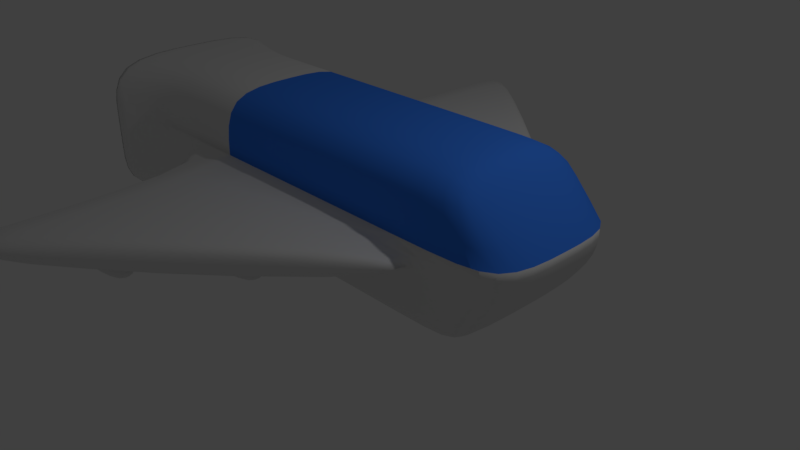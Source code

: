 # Source: rocketship.blend  (saved by Blender 2.78.0; exported with 4.5.12 LTS)
import bpy
from mathutils import Matrix  # noqa: F401  (used for matrix-valued properties, if any)

bpy.ops.wm.read_factory_settings(use_empty=True)
scene = bpy.context.scene
scene.name = 'Scene'

# ---- collections
col_collection_1 = bpy.data.collections.new('Collection 1'); scene.collection.children.link(col_collection_1)

# ---- materials (node trees are filled in below, after node groups)
mat_material = bpy.data.materials.new('Material')
mat_material.alpha_threshold = 0.0
mat_material.use_transparent_shadow = False
mat_material.roughness = 0.5
mat_material.line_color = (0.0, 0.0, 0.0, 1.0)
mat_material_001 = bpy.data.materials.new('Material.001')
mat_material_001.alpha_threshold = 0.0
mat_material_001.use_transparent_shadow = False
mat_material_001.diffuse_color = (0.04935, 0.2374, 1.0, 1.0)
mat_material_001.roughness = 0.5

# ---- material node trees

# ---- world
world_world = bpy.data.worlds.new('World'); scene.world = world_world
world_world.color = (0.05088, 0.05088, 0.05088)
world_world.use_sun_shadow = False
world_world.sun_shadow_jitter_overblur = 0.0
world_world.cycles.sampling_method = 'MANUAL'

# ---- cameras
cam_camera = bpy.data.cameras.new('Camera')
cam_camera.clip_end = 100.0
cam_camera.lens = 35.0
cam_camera.sensor_width = 32.0
cam_camera.sensor_height = 18.0
cam_camera.ortho_scale = 7.314
cam_camera.dof.focus_distance = 0.0
cam_camera.dof.aperture_fstop = 128.0

# ---- lights
light_lamp = bpy.data.lights.new('Lamp', 'POINT')
light_lamp.transmission_factor = 0.0
light_lamp.cutoff_distance = 30.0
light_lamp.energy = 100.0
light_lamp.shadow_buffer_clip_start = 1.001
light_lamp.shadow_soft_size = 0.1
light_lamp.shadow_maximum_resolution = 0.006
light_lamp.use_absolute_resolution = True

# ---- meshes
me_cube = bpy.data.meshes.new('Cube')
me_cube.from_pydata([(2.2, -1.0, 0.0), (-3.0, -1.0, 0.0), (2.2, -1.0, 2.0), (-3.0, -1.0, 2.0), (3.0, -1.0, 0.8), (3.0, -1.0, 1.2), (-3.0, -1.0, 0.8), (-3.0, -1.0, 1.2), (2.0, -1.0, 0.0), (-2.0, -1.0, 0.0), (2.0, -1.0, 2.0), (-2.0, -1.0, 2.0), (2.0, -1.0, 0.8), (-2.0, -1.0, 0.8), (2.0, -1.0, 1.2), (-2.0, -1.0, 1.2), (2.0, -1.14, 0.8), (-2.0, -4.94, 0.8), (2.0, -1.14, 1.2), (-2.0, -4.94, 1.2), (-4.0, -1.4, -3.576e-07), (-4.0, -1.4, 1.2), (-4.0, -1.4, 2.0), (-4.0, -1.4, 0.8), (-2.3, -0.686, 0.314), (-2.3, -0.686, 1.137), (-2.3, -0.686, 1.686), (-2.3, -0.686, 0.8628), (2.0, -1.112, 0.8), (-2.0, -4.152, 0.8), (2.0, -1.112, 1.2), (-2.0, -4.152, 1.2), (-3.75, -1.3, 1.2), (-3.75, -1.3, 0.8), (-3.75, -1.3, 2.0), (-3.75, -1.3, -2.682e-07), (2.2, 0.0, 0.0), (-3.0, 2.384e-07, 0.0), (2.2, -4.768e-07, 2.0), (-3.0, 1.788e-07, 2.0), (3.0, -1.788e-07, 0.8), (3.0, -3.576e-07, 1.2), (2.0, -2.98e-07, 2.0), (-2.0, 0.0, 2.0), (2.0, 5.96e-08, 0.0), (-2.0, 1.192e-07, 0.0), (-4.0, 1.192e-06, -3.576e-07), (-4.0, 9.537e-07, 2.0), (-2.3, 1.073e-06, 0.314), (-2.3, 1.013e-06, 1.686), (-2.3, 1.132e-06, 0.8628), (-2.3, 1.073e-06, 1.137), (-3.75, 9.537e-07, -2.682e-07), (-3.75, 8.345e-07, 2.0), (-0.6, -2.32, 0.38), (-0.6, -2.32, 1.02), (-0.6, -1.68, 0.38), (-0.6, -1.68, 1.02), (0.6, -2.2, 0.5), (0.6, -2.2, 0.9), (0.6, -1.8, 0.5), (0.6, -1.8, 0.9), (-0.42, -1.8, 0.5), (-0.42, -1.8, 0.9), (-0.42, -2.2, 0.5), (-0.42, -2.2, 0.9), (-1.6, -3.32, 0.38), (-1.6, -3.32, 1.02), (-1.6, -2.68, 0.38), (-1.6, -2.68, 1.02), (-0.4, -3.2, 0.5), (-0.4, -3.2, 0.9), (-0.4, -2.8, 0.5), (-0.4, -2.8, 0.9), (-1.42, -2.8, 0.5), (-1.42, -2.8, 0.9), (-1.42, -3.2, 0.5), (-1.42, -3.2, 0.9), (2.0, -2.384e-07, 1.2), (-2.0, 0.0, 1.2)], [], [(45, 9, 1, 37), (43, 39, 3, 11), (41, 38, 2, 5), (15, 11, 3, 7), (32, 34, 22, 21), (33, 32, 21, 23), (9, 13, 6, 1), (13, 15, 7, 6), (36, 40, 4, 0), (40, 41, 5, 4), (4, 5, 14, 12), (0, 4, 12, 8), (8, 12, 13, 9), (29, 28, 16, 17), (5, 2, 10, 14), (14, 10, 11, 15), (38, 42, 10, 2), (42, 43, 11, 10), (36, 0, 8, 44), (44, 8, 9, 45), (16, 18, 19, 17), (28, 30, 18, 16), (31, 29, 17, 19), (30, 31, 19, 18), (23, 21, 25, 27), (35, 33, 23, 20), (52, 35, 20, 46), (21, 22, 26, 25), (20, 23, 27, 24), (46, 20, 24, 48), (14, 15, 31, 30), (15, 13, 29, 31), (12, 14, 30, 28), (13, 12, 28, 29), (37, 1, 35, 52), (1, 6, 33, 35), (6, 7, 32, 33), (7, 3, 34, 32), (3, 39, 53, 34), (27, 25, 51, 50), (24, 27, 50, 48), (25, 26, 49, 51), (34, 53, 47, 22), (22, 47, 49, 26), (54, 55, 57, 56), (62, 63, 61, 60), (60, 61, 59, 58), (64, 65, 55, 54), (62, 60, 58, 64), (63, 57, 55, 65), (61, 63, 65, 59), (56, 62, 64, 54), (58, 59, 65, 64), (56, 57, 63, 62), (66, 67, 69, 68), (74, 75, 73, 72), (72, 73, 71, 70), (76, 77, 67, 66), (74, 72, 70, 76), (75, 69, 67, 77), (73, 75, 77, 71), (68, 74, 76, 66), (70, 71, 77, 76), (68, 69, 75, 74), (15, 14, 78, 79), (41, 78, 14, 5), (15, 79, 51, 25, 7)])
me_cube.polygons.foreach_set('use_smooth', [1, 1, 1, 1, 1, 1, 1, 1, 1, 1, 1, 1, 1, 1, 1, 1, 1, 1, 1, 1, 1, 1, 1, 1, 1, 1, 1, 1, 1, 1, 1, 1, 1, 1, 1, 1, 1, 1, 1, 1, 1, 1, 1, 1, 1, 1, 1, 1, 1, 1, 1, 1, 1, 1, 1, 1, 1, 1, 1, 1, 1, 1, 1, 1, 1, 0, 0])
me_cube.polygons.foreach_set('material_index', [0, 0, 1, 0, 0, 0, 0, 0, 0, 0, 0, 0, 0, 0, 1, 1, 1, 1, 0, 0, 0, 0, 0, 0, 0, 0, 0, 0, 0, 0, 0, 0, 0, 0, 0, 0, 0, 0, 0, 0, 0, 0, 0, 0, 0, 0, 0, 0, 0, 0, 0, 0, 0, 0, 0, 0, 0, 0, 0, 0, 0, 0, 0, 0, 0, 0, 0])
me_cube.materials.append(mat_material)
me_cube.materials.append(mat_material_001)
me_cube.use_remesh_preserve_volume = False
me_cube.use_remesh_preserve_attributes = False
me_cube.use_mirror_vertex_groups = False
me_cube.update()

# ---- objects
ob_cube = bpy.data.objects.new('Cube', me_cube)
ob_lamp = bpy.data.objects.new('Lamp', light_lamp)
ob_camera = bpy.data.objects.new('Camera', cam_camera)

# ---- transforms, parenting, visibility, modifiers, constraints
ob_cube.location = (0.0, 0.0, 0.0)
ob_cube.lock_rotations_4d = False
ob_cube.empty_display_type = 'ARROWS'
ob_cube.lineart.crease_threshold = 0.0
_m = ob_cube.modifiers.new('Mirror', 'MIRROR')
_m.use_axis = (False, True, False)
_m = ob_cube.modifiers.new('Subsurf', 'SUBSURF')
_m.uv_smooth = 'PRESERVE_CORNERS'
_m.quality = 2
_m.levels = 2
_m.show_only_control_edges = False
_m = ob_cube.modifiers.new('Solidify', 'SOLIDIFY')
_m.nonmanifold_thickness_mode = 'FIXED'
_m.nonmanifold_merge_threshold = 0.0003
ob_lamp.location = (4.076, 1.005, 5.904)
ob_lamp.rotation_euler = (0.6503, 0.05522, 1.866)
ob_lamp.lock_rotations_4d = False
ob_lamp.empty_display_type = 'ARROWS'
ob_lamp.color = (0.0, 0.0, 0.0, 0.0)
ob_lamp.lineart.crease_threshold = 0.0
ob_camera.location = (7.481, -6.508, 5.344)
ob_camera.rotation_euler = (1.109, 0.0, 0.8149)
ob_camera.lock_rotations_4d = False
ob_camera.empty_display_type = 'ARROWS'
ob_camera.color = (0.0, 0.0, 0.0, 0.0)
ob_camera.display_type = 'WIRE'
ob_camera.lineart.crease_threshold = 0.0

# ---- collection membership
col_collection_1.objects.link(ob_cube)
col_collection_1.objects.link(ob_lamp)
col_collection_1.objects.link(ob_camera)

# ---- scene / render settings (as saved in the file)
scene.camera = ob_camera
scene.frame_start = 1; scene.frame_end = 250; scene.frame_set(1)
scene.render.engine = 'BLENDER_EEVEE_NEXT'
scene.render.resolution_percentage = 50
scene.render.dither_intensity = 0.0
scene.cycles.use_denoising = False
scene.cycles.samples = 128
scene.cycles.sampling_pattern = 'TABULATED_SOBOL'
scene.cycles.light_sampling_threshold = 0.0
scene.cycles.use_adaptive_sampling = False
scene.cycles.use_light_tree = False
scene.cycles.blur_glossy = 0.0
scene.cycles.sample_clamp_indirect = 0.0
scene.view_settings.view_transform = 'Standard'
bpy.context.view_layer.update()
